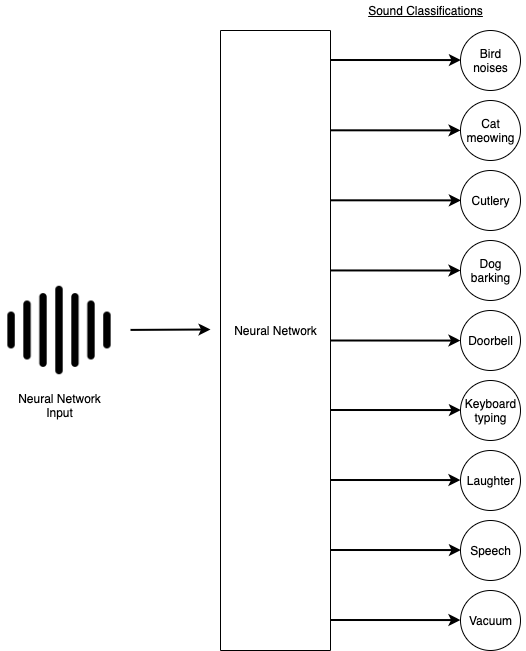

The diagram above was exported from draw.io. Its source (the exported page's mxGraphModel, read from the mxfile embedded in the PNG):
<mxGraphModel dx="946" dy="559" grid="1" gridSize="10" guides="1" tooltips="1" connect="1" arrows="1" fold="1" page="1" pageScale="1" pageWidth="850" pageHeight="1100" math="0" shadow="0">
  <root>
    <mxCell id="0" />
    <mxCell id="1" parent="0" />
    <mxCell id="eXuuC-NwyTc7mtGTvGdI-2" value="" style="rounded=0;whiteSpace=wrap;html=1;direction=south;" parent="1" vertex="1">
      <mxGeometry x="280" y="50" width="110" height="620" as="geometry" />
    </mxCell>
    <mxCell id="eXuuC-NwyTc7mtGTvGdI-3" value="Neural Network" style="text;html=1;align=center;verticalAlign=middle;resizable=0;points=[];autosize=1;" parent="1" vertex="1">
      <mxGeometry x="285" y="340" width="100" height="20" as="geometry" />
    </mxCell>
    <mxCell id="eXuuC-NwyTc7mtGTvGdI-4" value="" style="shape=image;html=1;verticalAlign=top;verticalLabelPosition=bottom;labelBackgroundColor=#ffffff;imageAspect=0;aspect=fixed;image=https://cdn1.iconfinder.com/data/icons/gradak-music/32/music-30-128.png" parent="1" vertex="1">
      <mxGeometry x="60" y="291" width="118" height="118" as="geometry" />
    </mxCell>
    <mxCell id="eXuuC-NwyTc7mtGTvGdI-6" value="" style="endArrow=classic;html=1;strokeWidth=2;" parent="1" edge="1">
      <mxGeometry width="50" height="50" relative="1" as="geometry">
        <mxPoint x="190" y="349.41" as="sourcePoint" />
        <mxPoint x="270" y="349" as="targetPoint" />
      </mxGeometry>
    </mxCell>
    <mxCell id="eXuuC-NwyTc7mtGTvGdI-7" value="Neural Network&lt;br&gt;Input" style="text;html=1;align=center;verticalAlign=middle;resizable=0;points=[];autosize=1;" parent="1" vertex="1">
      <mxGeometry x="69" y="410" width="100" height="30" as="geometry" />
    </mxCell>
    <mxCell id="eXuuC-NwyTc7mtGTvGdI-15" value="" style="ellipse;whiteSpace=wrap;html=1;aspect=fixed;" parent="1" vertex="1">
      <mxGeometry x="520" y="190" width="60" height="60" as="geometry" />
    </mxCell>
    <mxCell id="eXuuC-NwyTc7mtGTvGdI-16" value="" style="ellipse;whiteSpace=wrap;html=1;aspect=fixed;" parent="1" vertex="1">
      <mxGeometry x="520" y="50" width="60" height="60" as="geometry" />
    </mxCell>
    <mxCell id="eXuuC-NwyTc7mtGTvGdI-17" value="" style="ellipse;whiteSpace=wrap;html=1;aspect=fixed;" parent="1" vertex="1">
      <mxGeometry x="520" y="400" width="60" height="60" as="geometry" />
    </mxCell>
    <mxCell id="eXuuC-NwyTc7mtGTvGdI-18" value="" style="ellipse;whiteSpace=wrap;html=1;aspect=fixed;" parent="1" vertex="1">
      <mxGeometry x="520" y="470" width="60" height="60" as="geometry" />
    </mxCell>
    <mxCell id="eXuuC-NwyTc7mtGTvGdI-19" value="" style="ellipse;whiteSpace=wrap;html=1;aspect=fixed;" parent="1" vertex="1">
      <mxGeometry x="520" y="540" width="60" height="60" as="geometry" />
    </mxCell>
    <mxCell id="eXuuC-NwyTc7mtGTvGdI-20" value="" style="ellipse;whiteSpace=wrap;html=1;aspect=fixed;" parent="1" vertex="1">
      <mxGeometry x="520" y="610" width="60" height="60" as="geometry" />
    </mxCell>
    <mxCell id="eXuuC-NwyTc7mtGTvGdI-22" value="" style="ellipse;whiteSpace=wrap;html=1;aspect=fixed;" parent="1" vertex="1">
      <mxGeometry x="520" y="120" width="60" height="60" as="geometry" />
    </mxCell>
    <mxCell id="eXuuC-NwyTc7mtGTvGdI-23" value="" style="ellipse;whiteSpace=wrap;html=1;aspect=fixed;" parent="1" vertex="1">
      <mxGeometry x="520" y="260" width="60" height="60" as="geometry" />
    </mxCell>
    <mxCell id="eXuuC-NwyTc7mtGTvGdI-24" value="" style="ellipse;whiteSpace=wrap;html=1;aspect=fixed;" parent="1" vertex="1">
      <mxGeometry x="520" y="330" width="60" height="60" as="geometry" />
    </mxCell>
    <mxCell id="eXuuC-NwyTc7mtGTvGdI-29" value="Cat&lt;br&gt;meowing" style="text;html=1;align=center;verticalAlign=middle;resizable=0;points=[];autosize=1;" parent="1" vertex="1">
      <mxGeometry x="520" y="135" width="60" height="30" as="geometry" />
    </mxCell>
    <mxCell id="eXuuC-NwyTc7mtGTvGdI-30" value="Doorbell" style="text;html=1;align=center;verticalAlign=middle;resizable=0;points=[];autosize=1;" parent="1" vertex="1">
      <mxGeometry x="520" y="350" width="60" height="20" as="geometry" />
    </mxCell>
    <mxCell id="eXuuC-NwyTc7mtGTvGdI-31" value="Vacuum" style="text;html=1;align=center;verticalAlign=middle;resizable=0;points=[];autosize=1;" parent="1" vertex="1">
      <mxGeometry x="520" y="630" width="60" height="20" as="geometry" />
    </mxCell>
    <mxCell id="eXuuC-NwyTc7mtGTvGdI-32" value="Keyboard&lt;br&gt;typing" style="text;html=1;align=center;verticalAlign=middle;resizable=0;points=[];autosize=1;" parent="1" vertex="1">
      <mxGeometry x="515" y="415" width="70" height="30" as="geometry" />
    </mxCell>
    <mxCell id="eXuuC-NwyTc7mtGTvGdI-33" value="Laughter" style="text;html=1;align=center;verticalAlign=middle;resizable=0;points=[];autosize=1;" parent="1" vertex="1">
      <mxGeometry x="520" y="490" width="60" height="20" as="geometry" />
    </mxCell>
    <mxCell id="eXuuC-NwyTc7mtGTvGdI-37" value="Speech" style="text;html=1;align=center;verticalAlign=middle;resizable=0;points=[];autosize=1;" parent="1" vertex="1">
      <mxGeometry x="520" y="560" width="60" height="20" as="geometry" />
    </mxCell>
    <mxCell id="eXuuC-NwyTc7mtGTvGdI-44" value="" style="endArrow=classic;html=1;strokeWidth=2;entryX=0;entryY=0.5;entryDx=0;entryDy=0;exitX=0.387;exitY=0.004;exitDx=0;exitDy=0;exitPerimeter=0;" parent="1" source="eXuuC-NwyTc7mtGTvGdI-2" target="eXuuC-NwyTc7mtGTvGdI-23" edge="1">
      <mxGeometry width="50" height="50" relative="1" as="geometry">
        <mxPoint x="392" y="290" as="sourcePoint" />
        <mxPoint x="420" y="220" as="targetPoint" />
      </mxGeometry>
    </mxCell>
    <mxCell id="eXuuC-NwyTc7mtGTvGdI-53" value="&lt;u&gt;Sound Classifications&lt;/u&gt;" style="text;html=1;align=center;verticalAlign=middle;resizable=0;points=[];autosize=1;" parent="1" vertex="1">
      <mxGeometry x="420" y="20" width="130" height="20" as="geometry" />
    </mxCell>
    <mxCell id="G-xOaSAJm0nTYvPiwkjS-2" value="" style="endArrow=classic;html=1;strokeWidth=2;entryX=0;entryY=0.5;entryDx=0;entryDy=0;exitX=0.387;exitY=0.004;exitDx=0;exitDy=0;exitPerimeter=0;" edge="1" parent="1">
      <mxGeometry width="50" height="50" relative="1" as="geometry">
        <mxPoint x="390.00000000000006" y="219.79999999999995" as="sourcePoint" />
        <mxPoint x="520.44" y="219.86" as="targetPoint" />
      </mxGeometry>
    </mxCell>
    <mxCell id="G-xOaSAJm0nTYvPiwkjS-3" value="" style="endArrow=classic;html=1;strokeWidth=2;entryX=0;entryY=0.5;entryDx=0;entryDy=0;exitX=0.387;exitY=0.004;exitDx=0;exitDy=0;exitPerimeter=0;" edge="1" parent="1">
      <mxGeometry width="50" height="50" relative="1" as="geometry">
        <mxPoint x="389.56000000000006" y="149.79999999999995" as="sourcePoint" />
        <mxPoint x="520" y="149.86" as="targetPoint" />
      </mxGeometry>
    </mxCell>
    <mxCell id="G-xOaSAJm0nTYvPiwkjS-4" value="Bird&lt;br&gt;noises" style="text;html=1;align=center;verticalAlign=middle;resizable=0;points=[];autosize=1;" vertex="1" parent="1">
      <mxGeometry x="525" y="65" width="50" height="30" as="geometry" />
    </mxCell>
    <mxCell id="G-xOaSAJm0nTYvPiwkjS-5" value="Cutlery" style="text;html=1;align=center;verticalAlign=middle;resizable=0;points=[];autosize=1;" vertex="1" parent="1">
      <mxGeometry x="525" y="210" width="50" height="20" as="geometry" />
    </mxCell>
    <mxCell id="G-xOaSAJm0nTYvPiwkjS-6" value="Dog&lt;br&gt;barking" style="text;html=1;align=center;verticalAlign=middle;resizable=0;points=[];autosize=1;" vertex="1" parent="1">
      <mxGeometry x="525" y="275" width="50" height="30" as="geometry" />
    </mxCell>
    <mxCell id="G-xOaSAJm0nTYvPiwkjS-8" value="" style="endArrow=classic;html=1;strokeWidth=2;entryX=0;entryY=0.5;entryDx=0;entryDy=0;exitX=0.387;exitY=0.004;exitDx=0;exitDy=0;exitPerimeter=0;" edge="1" parent="1">
      <mxGeometry width="50" height="50" relative="1" as="geometry">
        <mxPoint x="389.55999999999995" y="639.5" as="sourcePoint" />
        <mxPoint x="520" y="639.56" as="targetPoint" />
      </mxGeometry>
    </mxCell>
    <mxCell id="G-xOaSAJm0nTYvPiwkjS-9" value="" style="endArrow=classic;html=1;strokeWidth=2;entryX=0;entryY=0.5;entryDx=0;entryDy=0;exitX=0.387;exitY=0.004;exitDx=0;exitDy=0;exitPerimeter=0;" edge="1" parent="1">
      <mxGeometry width="50" height="50" relative="1" as="geometry">
        <mxPoint x="389.99999999999994" y="569.5" as="sourcePoint" />
        <mxPoint x="520.44" y="569.56" as="targetPoint" />
      </mxGeometry>
    </mxCell>
    <mxCell id="G-xOaSAJm0nTYvPiwkjS-10" value="" style="endArrow=classic;html=1;strokeWidth=2;entryX=0;entryY=0.5;entryDx=0;entryDy=0;exitX=0.387;exitY=0.004;exitDx=0;exitDy=0;exitPerimeter=0;" edge="1" parent="1">
      <mxGeometry width="50" height="50" relative="1" as="geometry">
        <mxPoint x="389.55999999999995" y="499.50000000000006" as="sourcePoint" />
        <mxPoint x="520" y="499.56" as="targetPoint" />
      </mxGeometry>
    </mxCell>
    <mxCell id="G-xOaSAJm0nTYvPiwkjS-11" value="" style="endArrow=classic;html=1;strokeWidth=2;entryX=0;entryY=0.5;entryDx=0;entryDy=0;exitX=0.387;exitY=0.004;exitDx=0;exitDy=0;exitPerimeter=0;" edge="1" parent="1">
      <mxGeometry width="50" height="50" relative="1" as="geometry">
        <mxPoint x="389.99999999999994" y="429.50000000000006" as="sourcePoint" />
        <mxPoint x="520.44" y="429.56" as="targetPoint" />
      </mxGeometry>
    </mxCell>
    <mxCell id="G-xOaSAJm0nTYvPiwkjS-12" value="" style="endArrow=classic;html=1;strokeWidth=2;entryX=0;entryY=0.5;entryDx=0;entryDy=0;exitX=0.387;exitY=0.004;exitDx=0;exitDy=0;exitPerimeter=0;" edge="1" parent="1">
      <mxGeometry width="50" height="50" relative="1" as="geometry">
        <mxPoint x="389.55999999999995" y="360.00000000000006" as="sourcePoint" />
        <mxPoint x="520" y="360.06" as="targetPoint" />
      </mxGeometry>
    </mxCell>
    <mxCell id="G-xOaSAJm0nTYvPiwkjS-13" value="" style="endArrow=classic;html=1;strokeWidth=2;entryX=0;entryY=0.5;entryDx=0;entryDy=0;exitX=0.387;exitY=0.004;exitDx=0;exitDy=0;exitPerimeter=0;" edge="1" parent="1">
      <mxGeometry width="50" height="50" relative="1" as="geometry">
        <mxPoint x="389.99999999999994" y="79.50000000000006" as="sourcePoint" />
        <mxPoint x="520.44" y="79.56" as="targetPoint" />
      </mxGeometry>
    </mxCell>
  </root>
</mxGraphModel>